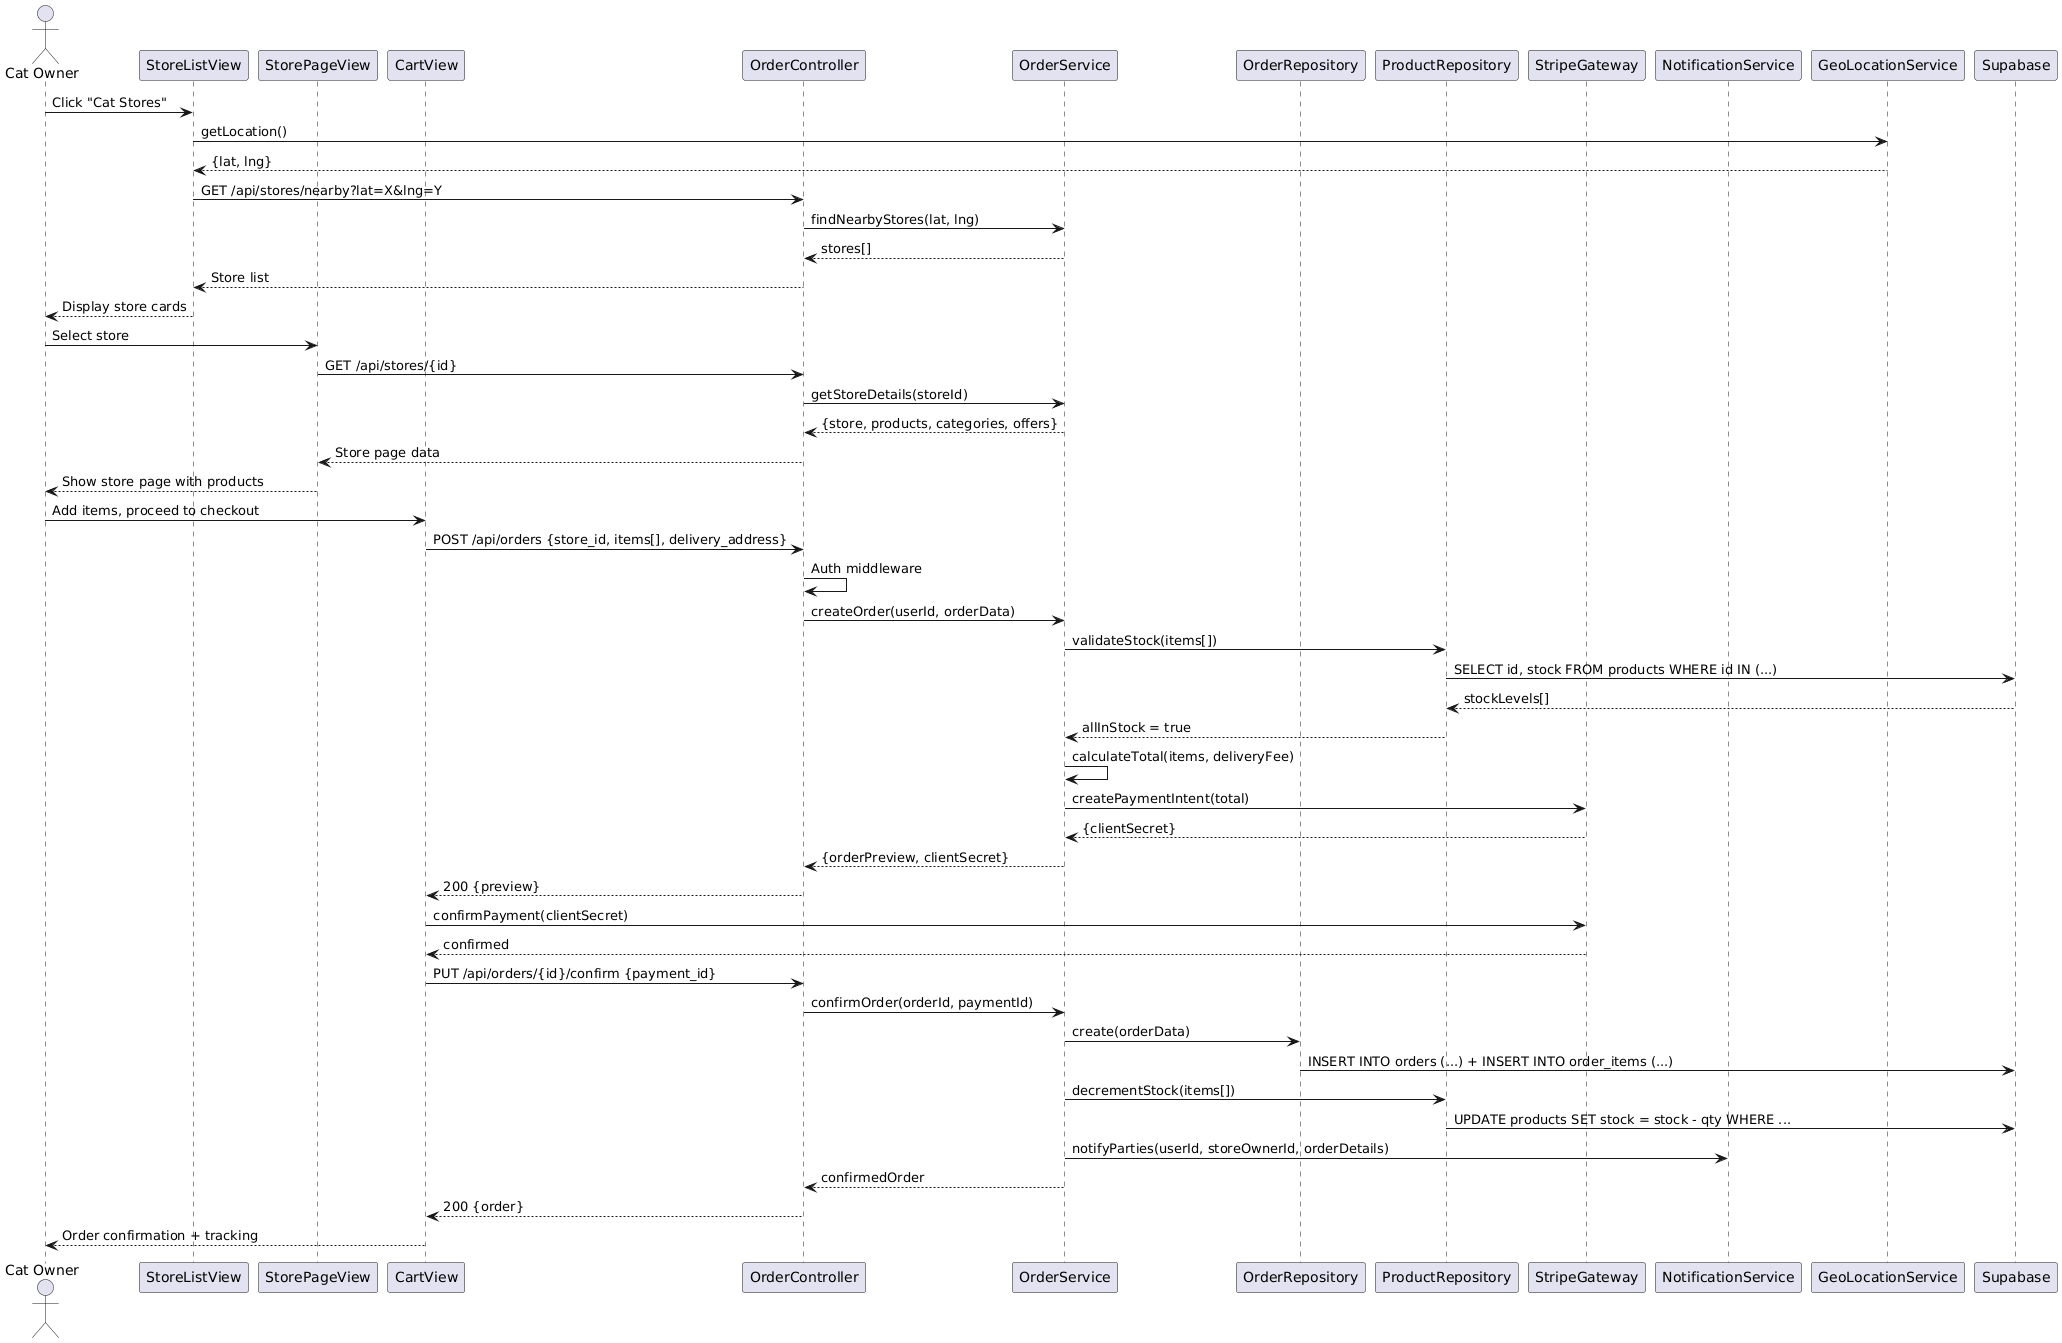

The diagram above was rendered by PlantUML. Its source (embedded in the PNG):
@startuml
actor "Cat Owner" as U
participant "StoreListView" as SLV
participant "StorePageView" as SPV
participant "CartView" as CTV
participant "OrderController" as OC
participant "OrderService" as OS
participant "OrderRepository" as OR
participant "ProductRepository" as PR
participant "StripeGateway" as PG
participant "NotificationService" as NS
participant "GeoLocationService" as GS
participant "Supabase" as DB

U -> SLV: Click "Cat Stores"
SLV -> GS: getLocation()
GS --> SLV: {lat, lng}
SLV -> OC: GET /api/stores/nearby?lat=X&lng=Y
OC -> OS: findNearbyStores(lat, lng)
OS --> OC: stores[]
OC --> SLV: Store list
SLV --> U: Display store cards

U -> SPV: Select store
SPV -> OC: GET /api/stores/{id}
OC -> OS: getStoreDetails(storeId)
OS --> OC: {store, products, categories, offers}
OC --> SPV: Store page data
SPV --> U: Show store page with products

U -> CTV: Add items, proceed to checkout
CTV -> OC: POST /api/orders {store_id, items[], delivery_address}
OC -> OC: Auth middleware
OC -> OS: createOrder(userId, orderData)
OS -> PR: validateStock(items[])
PR -> DB: SELECT id, stock FROM products WHERE id IN (...)
DB --> PR: stockLevels[]
PR --> OS: allInStock = true

OS -> OS: calculateTotal(items, deliveryFee)
OS -> PG: createPaymentIntent(total)
PG --> OS: {clientSecret}
OS --> OC: {orderPreview, clientSecret}
OC --> CTV: 200 {preview}

CTV -> PG: confirmPayment(clientSecret)
PG --> CTV: confirmed
CTV -> OC: PUT /api/orders/{id}/confirm {payment_id}
OC -> OS: confirmOrder(orderId, paymentId)
OS -> OR: create(orderData)
OR -> DB: INSERT INTO orders (...) + INSERT INTO order_items (...)
OS -> PR: decrementStock(items[])
PR -> DB: UPDATE products SET stock = stock - qty WHERE ...
OS -> NS: notifyParties(userId, storeOwnerId, orderDetails)
OS --> OC: confirmedOrder
OC --> CTV: 200 {order}
CTV --> U: Order confirmation + tracking
@enduml